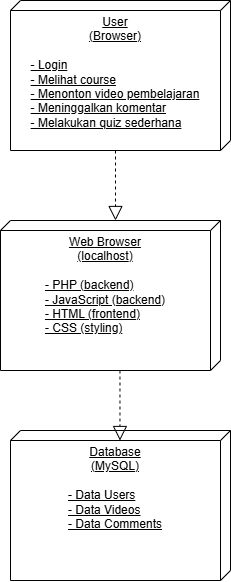

The diagram above was exported from draw.io. Its source (the exported page's mxGraphModel, read from the mxfile embedded in the PNG):
<mxGraphModel dx="1358" dy="586" grid="1" gridSize="10" guides="1" tooltips="1" connect="1" arrows="1" fold="1" page="1" pageScale="1" pageWidth="850" pageHeight="1100" math="0" shadow="0">
  <root>
    <mxCell id="0" />
    <mxCell id="1" parent="0" />
    <mxCell id="pAW5YPCj9aqff0OL8yWk-1" value="&lt;div style=&quot;&quot;&gt;&lt;span style=&quot;background-color: initial;&quot;&gt;User&lt;/span&gt;&lt;/div&gt;&lt;div&gt;&lt;span style=&quot;white-space: pre;&quot;&gt;(&lt;/span&gt;Browser)&lt;/div&gt;&lt;div&gt;&lt;br&gt;&lt;/div&gt;&lt;div style=&quot;text-align: left;&quot;&gt;- Login&lt;/div&gt;&lt;div style=&quot;text-align: left;&quot;&gt;- Melihat course&lt;/div&gt;&lt;div style=&quot;text-align: left;&quot;&gt;- Menonton video pembelajaran&lt;/div&gt;&lt;div style=&quot;text-align: left;&quot;&gt;- Meninggalkan komentar&lt;/div&gt;&lt;div style=&quot;text-align: left;&quot;&gt;- Melakukan quiz sederhana&lt;/div&gt;" style="verticalAlign=top;align=center;spacingTop=8;spacingLeft=2;spacingRight=12;shape=cube;size=10;direction=south;fontStyle=4;html=1;whiteSpace=wrap;" vertex="1" parent="1">
      <mxGeometry x="340" y="90" width="220" height="150" as="geometry" />
    </mxCell>
    <mxCell id="pAW5YPCj9aqff0OL8yWk-3" value="&lt;div style=&quot;&quot;&gt;Web Browser&lt;/div&gt;&lt;div&gt;&lt;span style=&quot;white-space: pre;&quot;&gt;(localhost&lt;/span&gt;)&lt;/div&gt;&lt;div&gt;&lt;br&gt;&lt;/div&gt;&lt;div style=&quot;text-align: left;&quot;&gt;- PHP (backend)&lt;/div&gt;&lt;div style=&quot;text-align: left;&quot;&gt;- JavaScript (backend)&lt;/div&gt;&lt;div style=&quot;text-align: left;&quot;&gt;- HTML (frontend)&lt;/div&gt;&lt;div style=&quot;text-align: left;&quot;&gt;- CSS (styling)&lt;/div&gt;" style="verticalAlign=top;align=center;spacingTop=8;spacingLeft=2;spacingRight=12;shape=cube;size=10;direction=south;fontStyle=4;html=1;whiteSpace=wrap;" vertex="1" parent="1">
      <mxGeometry x="330" y="310" width="220" height="150" as="geometry" />
    </mxCell>
    <mxCell id="pAW5YPCj9aqff0OL8yWk-4" value="&lt;div style=&quot;&quot;&gt;Database&lt;/div&gt;&lt;div&gt;&lt;span style=&quot;white-space: pre;&quot;&gt;(MySQL&lt;/span&gt;)&lt;/div&gt;&lt;div&gt;&lt;br&gt;&lt;/div&gt;&lt;div style=&quot;text-align: left;&quot;&gt;- Data Users&lt;br&gt;&lt;/div&gt;&lt;div style=&quot;text-align: left;&quot;&gt;- Data Videos&lt;/div&gt;&lt;div style=&quot;text-align: left;&quot;&gt;- Data Comments&lt;/div&gt;" style="verticalAlign=top;align=center;spacingTop=8;spacingLeft=2;spacingRight=12;shape=cube;size=10;direction=south;fontStyle=4;html=1;whiteSpace=wrap;" vertex="1" parent="1">
      <mxGeometry x="340" y="520" width="220" height="150" as="geometry" />
    </mxCell>
    <mxCell id="pAW5YPCj9aqff0OL8yWk-5" value="" style="endArrow=block;dashed=1;endFill=0;endSize=12;html=1;rounded=0;entryX=0;entryY=0;entryDx=0;entryDy=105;entryPerimeter=0;exitX=0;exitY=0;exitDx=150;exitDy=115;exitPerimeter=0;" edge="1" parent="1" source="pAW5YPCj9aqff0OL8yWk-1" target="pAW5YPCj9aqff0OL8yWk-3">
      <mxGeometry width="160" relative="1" as="geometry">
        <mxPoint x="380" y="280" as="sourcePoint" />
        <mxPoint x="540" y="280" as="targetPoint" />
      </mxGeometry>
    </mxCell>
    <mxCell id="pAW5YPCj9aqff0OL8yWk-6" value="" style="endArrow=block;dashed=1;endFill=0;endSize=12;html=1;rounded=0;entryX=0;entryY=0;entryDx=0;entryDy=105;entryPerimeter=0;exitX=0;exitY=0;exitDx=150;exitDy=115;exitPerimeter=0;" edge="1" parent="1">
      <mxGeometry width="160" relative="1" as="geometry">
        <mxPoint x="449.47" y="460" as="sourcePoint" />
        <mxPoint x="449.47" y="530" as="targetPoint" />
      </mxGeometry>
    </mxCell>
  </root>
</mxGraphModel>